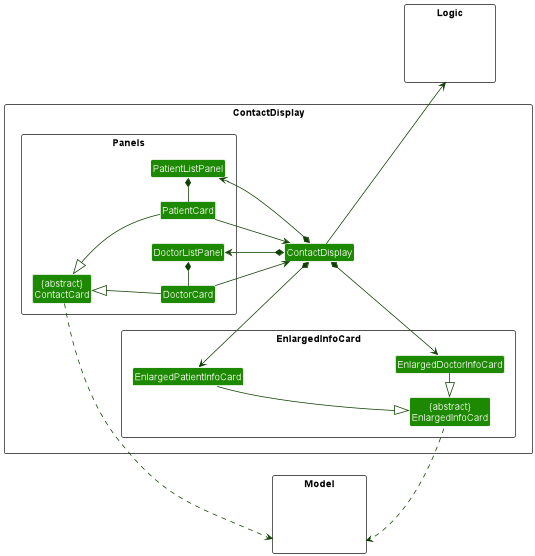

The diagram above was rendered by PlantUML. Its source (embedded in the PNG):
@startuml
!include style.puml
left to right direction
skinparam arrowThickness 1.1
skinparam arrowColor UI_COLOR_T4
skinparam classBackgroundColor UI_COLOR
skinparam dpi 600

package ContactDisplay <<Rectangle>> {
Class ContactDisplay

package EnlargedInfoCard <<Rectangle>> {
Class "{abstract}\nEnlargedInfoCard" as EnlargedInfoCard
Class EnlargedDoctorInfoCard
Class EnlargedPatientInfoCard
}

package Panels <<Rectangle>> {
Class DoctorCard
Class DoctorListPanel
Class PatientCard
Class PatientListPanel
Class "{abstract}\nContactCard" as ContactCard
}

ContactDisplay --> Logic
ContactDisplay *-up-> DoctorListPanel
ContactDisplay *-up-> PatientListPanel
ContactDisplay *--> EnlargedDoctorInfoCard
ContactDisplay *-up-> EnlargedPatientInfoCard

EnlargedDoctorInfoCard -right-|> EnlargedInfoCard
EnlargedPatientInfoCard ---|> EnlargedInfoCard

DoctorCard -up-|> ContactCard
DoctorCard --> ContactDisplay
PatientCard -up-|> ContactCard
PatientCard --> ContactDisplay

DoctorListPanel *-up DoctorCard
PatientListPanel *-up PatientCard

ContactCard ..> Model
EnlargedInfoCard .up.> Model
}

package Model <<Rectangle>> {
Class HiddenModel #FFFFFF
}

package Logic <<Rectangle>> {
Class HiddenLogic #FFFFFF
}
@enduml